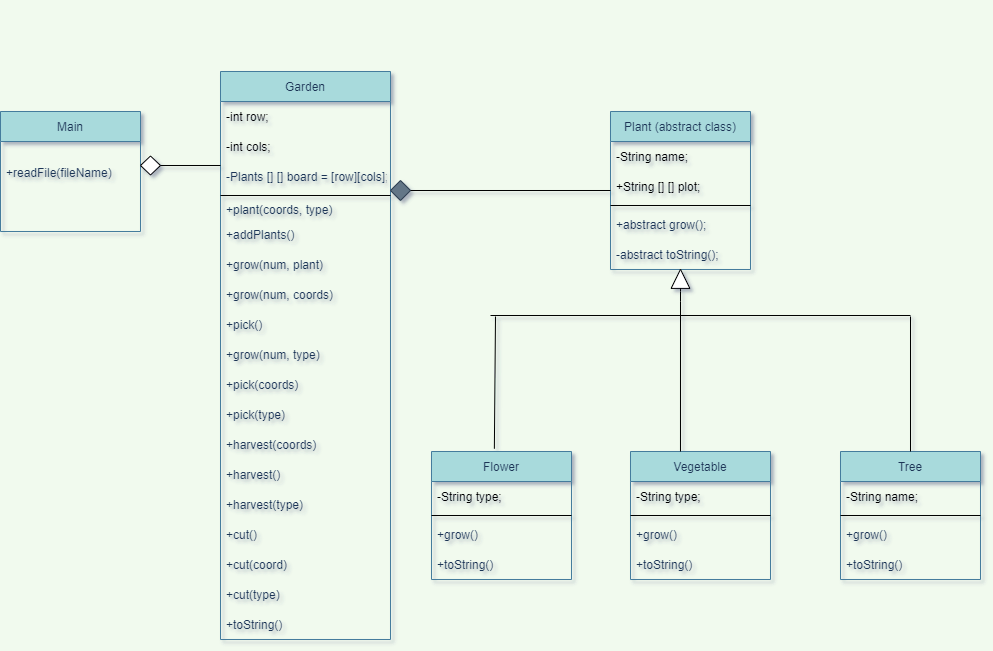

The diagram above was exported from draw.io. Its source (the exported page's mxGraphModel, read from the mxfile embedded in the PNG):
<mxGraphModel dx="1669" dy="1556" grid="1" gridSize="10" guides="1" tooltips="1" connect="1" arrows="1" fold="1" page="1" pageScale="1" pageWidth="1169" pageHeight="827" background="#F1FAEE" math="0" shadow="1">
  <root>
    <mxCell id="0" />
    <mxCell id="1" parent="0" />
    <mxCell id="9YQgHySWpV5vdl_QCbrL-2" value="Garden" style="swimlane;fontStyle=0;childLayout=stackLayout;horizontal=1;startSize=30;horizontalStack=0;resizeParent=1;resizeParentMax=0;resizeLast=0;collapsible=1;marginBottom=0;hachureGap=4;pointerEvents=0;fillColor=#A8DADC;strokeColor=#457B9D;fontColor=#1D3557;" parent="1" vertex="1">
      <mxGeometry x="290" y="-690" width="170" height="568" as="geometry">
        <mxRectangle x="260" width="70" height="30" as="alternateBounds" />
      </mxGeometry>
    </mxCell>
    <mxCell id="9YQgHySWpV5vdl_QCbrL-72" value="-int row;" style="text;align=left;verticalAlign=middle;spacingLeft=4;spacingRight=4;overflow=hidden;points=[[0,0.5],[1,0.5]];portConstraint=eastwest;rotatable=0;" parent="9YQgHySWpV5vdl_QCbrL-2" vertex="1">
      <mxGeometry y="30" width="170" height="30" as="geometry" />
    </mxCell>
    <mxCell id="3s7bqUYpfpXFT_y7yWRs-4" value="-int cols;" style="text;align=left;verticalAlign=middle;spacingLeft=4;spacingRight=4;overflow=hidden;points=[[0,0.5],[1,0.5]];portConstraint=eastwest;rotatable=0;" vertex="1" parent="9YQgHySWpV5vdl_QCbrL-2">
      <mxGeometry y="60" width="170" height="30" as="geometry" />
    </mxCell>
    <mxCell id="9YQgHySWpV5vdl_QCbrL-62" value="-Plants [] [] board = [row][cols];" style="text;strokeColor=none;fillColor=none;align=left;verticalAlign=middle;spacingLeft=4;spacingRight=4;overflow=hidden;points=[[0,0.5],[1,0.5]];portConstraint=eastwest;rotatable=0;fontColor=#1D3557;" parent="9YQgHySWpV5vdl_QCbrL-2" vertex="1">
      <mxGeometry y="90" width="170" height="30" as="geometry" />
    </mxCell>
    <mxCell id="3s7bqUYpfpXFT_y7yWRs-6" value="" style="line;strokeWidth=1;fillColor=none;align=left;verticalAlign=middle;spacingTop=-1;spacingLeft=3;spacingRight=3;rotatable=0;labelPosition=right;points=[];portConstraint=eastwest;hachureGap=4;pointerEvents=0;" vertex="1" parent="9YQgHySWpV5vdl_QCbrL-2">
      <mxGeometry y="120" width="170" height="8" as="geometry" />
    </mxCell>
    <mxCell id="9YQgHySWpV5vdl_QCbrL-3" value="+plant(coords, type)" style="text;strokeColor=none;fillColor=none;align=left;verticalAlign=middle;spacingLeft=4;spacingRight=4;overflow=hidden;points=[[0,0.5],[1,0.5]];portConstraint=eastwest;rotatable=0;fontColor=#1D3557;" parent="9YQgHySWpV5vdl_QCbrL-2" vertex="1">
      <mxGeometry y="128" width="170" height="20" as="geometry" />
    </mxCell>
    <mxCell id="9YQgHySWpV5vdl_QCbrL-88" value="+addPlants()" style="text;strokeColor=none;fillColor=none;align=left;verticalAlign=middle;spacingLeft=4;spacingRight=4;overflow=hidden;points=[[0,0.5],[1,0.5]];portConstraint=eastwest;rotatable=0;fontColor=#1D3557;" parent="9YQgHySWpV5vdl_QCbrL-2" vertex="1">
      <mxGeometry y="148" width="170" height="30" as="geometry" />
    </mxCell>
    <mxCell id="9YQgHySWpV5vdl_QCbrL-92" value="+grow(num, plant)" style="text;strokeColor=none;fillColor=none;align=left;verticalAlign=middle;spacingLeft=4;spacingRight=4;overflow=hidden;points=[[0,0.5],[1,0.5]];portConstraint=eastwest;rotatable=0;fontColor=#1D3557;" parent="9YQgHySWpV5vdl_QCbrL-2" vertex="1">
      <mxGeometry y="178" width="170" height="30" as="geometry" />
    </mxCell>
    <mxCell id="9YQgHySWpV5vdl_QCbrL-4" value="+grow(num, coords)" style="text;strokeColor=none;fillColor=none;align=left;verticalAlign=middle;spacingLeft=4;spacingRight=4;overflow=hidden;points=[[0,0.5],[1,0.5]];portConstraint=eastwest;rotatable=0;fontColor=#1D3557;" parent="9YQgHySWpV5vdl_QCbrL-2" vertex="1">
      <mxGeometry y="208" width="170" height="30" as="geometry" />
    </mxCell>
    <mxCell id="9YQgHySWpV5vdl_QCbrL-90" value="+pick()" style="text;strokeColor=none;fillColor=none;align=left;verticalAlign=middle;spacingLeft=4;spacingRight=4;overflow=hidden;points=[[0,0.5],[1,0.5]];portConstraint=eastwest;rotatable=0;fontColor=#1D3557;" parent="9YQgHySWpV5vdl_QCbrL-2" vertex="1">
      <mxGeometry y="238" width="170" height="30" as="geometry" />
    </mxCell>
    <mxCell id="9YQgHySWpV5vdl_QCbrL-93" value="+grow(num, type)" style="text;strokeColor=none;fillColor=none;align=left;verticalAlign=middle;spacingLeft=4;spacingRight=4;overflow=hidden;points=[[0,0.5],[1,0.5]];portConstraint=eastwest;rotatable=0;fontColor=#1D3557;" parent="9YQgHySWpV5vdl_QCbrL-2" vertex="1">
      <mxGeometry y="268" width="170" height="30" as="geometry" />
    </mxCell>
    <mxCell id="9YQgHySWpV5vdl_QCbrL-91" value="+pick(coords)" style="text;strokeColor=none;fillColor=none;align=left;verticalAlign=middle;spacingLeft=4;spacingRight=4;overflow=hidden;points=[[0,0.5],[1,0.5]];portConstraint=eastwest;rotatable=0;fontColor=#1D3557;" parent="9YQgHySWpV5vdl_QCbrL-2" vertex="1">
      <mxGeometry y="298" width="170" height="30" as="geometry" />
    </mxCell>
    <mxCell id="9YQgHySWpV5vdl_QCbrL-5" value="+pick(type)" style="text;strokeColor=none;fillColor=none;align=left;verticalAlign=middle;spacingLeft=4;spacingRight=4;overflow=hidden;points=[[0,0.5],[1,0.5]];portConstraint=eastwest;rotatable=0;fontColor=#1D3557;" parent="9YQgHySWpV5vdl_QCbrL-2" vertex="1">
      <mxGeometry y="328" width="170" height="30" as="geometry" />
    </mxCell>
    <mxCell id="9YQgHySWpV5vdl_QCbrL-74" value="+harvest(coords)" style="text;strokeColor=none;fillColor=none;align=left;verticalAlign=middle;spacingLeft=4;spacingRight=4;overflow=hidden;points=[[0,0.5],[1,0.5]];portConstraint=eastwest;rotatable=0;fontColor=#1D3557;" parent="9YQgHySWpV5vdl_QCbrL-2" vertex="1">
      <mxGeometry y="358" width="170" height="30" as="geometry" />
    </mxCell>
    <mxCell id="9YQgHySWpV5vdl_QCbrL-94" value="+harvest()" style="text;strokeColor=none;fillColor=none;align=left;verticalAlign=middle;spacingLeft=4;spacingRight=4;overflow=hidden;points=[[0,0.5],[1,0.5]];portConstraint=eastwest;rotatable=0;fontColor=#1D3557;" parent="9YQgHySWpV5vdl_QCbrL-2" vertex="1">
      <mxGeometry y="388" width="170" height="30" as="geometry" />
    </mxCell>
    <mxCell id="9YQgHySWpV5vdl_QCbrL-95" value="+harvest(type)" style="text;strokeColor=none;fillColor=none;align=left;verticalAlign=middle;spacingLeft=4;spacingRight=4;overflow=hidden;points=[[0,0.5],[1,0.5]];portConstraint=eastwest;rotatable=0;fontColor=#1D3557;" parent="9YQgHySWpV5vdl_QCbrL-2" vertex="1">
      <mxGeometry y="418" width="170" height="30" as="geometry" />
    </mxCell>
    <mxCell id="9YQgHySWpV5vdl_QCbrL-73" value="+cut()" style="text;strokeColor=none;fillColor=none;align=left;verticalAlign=middle;spacingLeft=4;spacingRight=4;overflow=hidden;points=[[0,0.5],[1,0.5]];portConstraint=eastwest;rotatable=0;fontColor=#1D3557;" parent="9YQgHySWpV5vdl_QCbrL-2" vertex="1">
      <mxGeometry y="448" width="170" height="30" as="geometry" />
    </mxCell>
    <mxCell id="9YQgHySWpV5vdl_QCbrL-41" value="+cut(coord)" style="text;strokeColor=none;fillColor=none;align=left;verticalAlign=middle;spacingLeft=4;spacingRight=4;overflow=hidden;points=[[0,0.5],[1,0.5]];portConstraint=eastwest;rotatable=0;fontColor=#1D3557;" parent="9YQgHySWpV5vdl_QCbrL-2" vertex="1">
      <mxGeometry y="478" width="170" height="30" as="geometry" />
    </mxCell>
    <mxCell id="3s7bqUYpfpXFT_y7yWRs-22" value="+cut(type)" style="text;strokeColor=none;fillColor=none;align=left;verticalAlign=middle;spacingLeft=4;spacingRight=4;overflow=hidden;points=[[0,0.5],[1,0.5]];portConstraint=eastwest;rotatable=0;fontColor=#1D3557;" vertex="1" parent="9YQgHySWpV5vdl_QCbrL-2">
      <mxGeometry y="508" width="170" height="30" as="geometry" />
    </mxCell>
    <mxCell id="3s7bqUYpfpXFT_y7yWRs-21" value="+toString()" style="text;strokeColor=none;fillColor=none;align=left;verticalAlign=middle;spacingLeft=4;spacingRight=4;overflow=hidden;points=[[0,0.5],[1,0.5]];portConstraint=eastwest;rotatable=0;fontColor=#1D3557;" vertex="1" parent="9YQgHySWpV5vdl_QCbrL-2">
      <mxGeometry y="538" width="170" height="30" as="geometry" />
    </mxCell>
    <mxCell id="9YQgHySWpV5vdl_QCbrL-10" value="Main" style="swimlane;fontStyle=0;childLayout=stackLayout;horizontal=1;startSize=30;horizontalStack=0;resizeParent=1;resizeParentMax=0;resizeLast=0;collapsible=1;marginBottom=0;hachureGap=4;pointerEvents=0;fillColor=#A8DADC;strokeColor=#457B9D;fontColor=#1D3557;" parent="1" vertex="1">
      <mxGeometry x="70" y="-650" width="140" height="120" as="geometry" />
    </mxCell>
    <mxCell id="9YQgHySWpV5vdl_QCbrL-13" value="+readFile(fileName)&#10;&#10;" style="text;strokeColor=none;fillColor=none;align=left;verticalAlign=middle;spacingLeft=4;spacingRight=4;overflow=hidden;points=[[0,0.5],[1,0.5]];portConstraint=eastwest;rotatable=0;fontColor=#1D3557;" parent="9YQgHySWpV5vdl_QCbrL-10" vertex="1">
      <mxGeometry y="30" width="140" height="90" as="geometry" />
    </mxCell>
    <mxCell id="9YQgHySWpV5vdl_QCbrL-14" value="Flower" style="swimlane;fontStyle=0;childLayout=stackLayout;horizontal=1;startSize=30;horizontalStack=0;resizeParent=1;resizeParentMax=0;resizeLast=0;collapsible=1;marginBottom=0;hachureGap=4;pointerEvents=0;fillColor=#A8DADC;strokeColor=#457B9D;fontColor=#1D3557;" parent="1" vertex="1">
      <mxGeometry x="501" y="-310" width="140" height="128" as="geometry">
        <mxRectangle x="500" y="40" width="70" height="30" as="alternateBounds" />
      </mxGeometry>
    </mxCell>
    <mxCell id="9YQgHySWpV5vdl_QCbrL-15" value="-String type;" style="text;align=left;verticalAlign=middle;spacingLeft=4;spacingRight=4;overflow=hidden;points=[[0,0.5],[1,0.5]];portConstraint=eastwest;rotatable=0;" parent="9YQgHySWpV5vdl_QCbrL-14" vertex="1">
      <mxGeometry y="30" width="140" height="30" as="geometry" />
    </mxCell>
    <mxCell id="3s7bqUYpfpXFT_y7yWRs-8" value="" style="line;strokeWidth=1;fillColor=none;align=left;verticalAlign=middle;spacingTop=-1;spacingLeft=3;spacingRight=3;rotatable=0;labelPosition=right;points=[];portConstraint=eastwest;hachureGap=4;pointerEvents=0;" vertex="1" parent="9YQgHySWpV5vdl_QCbrL-14">
      <mxGeometry y="60" width="140" height="8" as="geometry" />
    </mxCell>
    <mxCell id="9YQgHySWpV5vdl_QCbrL-96" value="+grow()" style="text;strokeColor=none;fillColor=none;align=left;verticalAlign=middle;spacingLeft=4;spacingRight=4;overflow=hidden;points=[[0,0.5],[1,0.5]];portConstraint=eastwest;rotatable=0;fontColor=#1D3557;" parent="9YQgHySWpV5vdl_QCbrL-14" vertex="1">
      <mxGeometry y="68" width="140" height="30" as="geometry" />
    </mxCell>
    <mxCell id="9YQgHySWpV5vdl_QCbrL-16" value="+toString()" style="text;strokeColor=none;fillColor=none;align=left;verticalAlign=middle;spacingLeft=4;spacingRight=4;overflow=hidden;points=[[0,0.5],[1,0.5]];portConstraint=eastwest;rotatable=0;fontColor=#1D3557;" parent="9YQgHySWpV5vdl_QCbrL-14" vertex="1">
      <mxGeometry y="98" width="140" height="30" as="geometry" />
    </mxCell>
    <mxCell id="9YQgHySWpV5vdl_QCbrL-18" value="Plant (abstract class)" style="swimlane;fontStyle=0;childLayout=stackLayout;horizontal=1;startSize=30;horizontalStack=0;resizeParent=1;resizeParentMax=0;resizeLast=0;collapsible=1;marginBottom=0;hachureGap=4;pointerEvents=0;fillColor=#A8DADC;strokeColor=#457B9D;fontColor=#1D3557;" parent="1" vertex="1">
      <mxGeometry x="680" y="-650" width="140" height="158" as="geometry" />
    </mxCell>
    <mxCell id="9YQgHySWpV5vdl_QCbrL-67" value="-String name;" style="text;align=left;verticalAlign=middle;spacingLeft=4;spacingRight=4;overflow=hidden;points=[[0,0.5],[1,0.5]];portConstraint=eastwest;rotatable=0;" parent="9YQgHySWpV5vdl_QCbrL-18" vertex="1">
      <mxGeometry y="30" width="140" height="30" as="geometry" />
    </mxCell>
    <mxCell id="9YQgHySWpV5vdl_QCbrL-21" value="+String [] [] plot;" style="text;align=left;verticalAlign=middle;spacingLeft=4;spacingRight=4;overflow=hidden;points=[[0,0.5],[1,0.5]];portConstraint=eastwest;rotatable=0;" parent="9YQgHySWpV5vdl_QCbrL-18" vertex="1">
      <mxGeometry y="60" width="140" height="30" as="geometry" />
    </mxCell>
    <mxCell id="3s7bqUYpfpXFT_y7yWRs-7" value="" style="line;strokeWidth=1;fillColor=none;align=left;verticalAlign=middle;spacingTop=-1;spacingLeft=3;spacingRight=3;rotatable=0;labelPosition=right;points=[];portConstraint=eastwest;hachureGap=4;pointerEvents=0;" vertex="1" parent="9YQgHySWpV5vdl_QCbrL-18">
      <mxGeometry y="90" width="140" height="8" as="geometry" />
    </mxCell>
    <mxCell id="9YQgHySWpV5vdl_QCbrL-19" value="+abstract grow();" style="text;strokeColor=none;fillColor=none;align=left;verticalAlign=middle;spacingLeft=4;spacingRight=4;overflow=hidden;points=[[0,0.5],[1,0.5]];portConstraint=eastwest;rotatable=0;fontColor=#1D3557;" parent="9YQgHySWpV5vdl_QCbrL-18" vertex="1">
      <mxGeometry y="98" width="140" height="30" as="geometry" />
    </mxCell>
    <mxCell id="9YQgHySWpV5vdl_QCbrL-20" value="-abstract toString();" style="text;strokeColor=none;fillColor=none;align=left;verticalAlign=middle;spacingLeft=4;spacingRight=4;overflow=hidden;points=[[0,0.5],[1,0.5]];portConstraint=eastwest;rotatable=0;fontColor=#1D3557;" parent="9YQgHySWpV5vdl_QCbrL-18" vertex="1">
      <mxGeometry y="128" width="140" height="30" as="geometry" />
    </mxCell>
    <mxCell id="9YQgHySWpV5vdl_QCbrL-22" value="Tree" style="swimlane;fontStyle=0;childLayout=stackLayout;horizontal=1;startSize=30;horizontalStack=0;resizeParent=1;resizeParentMax=0;resizeLast=0;collapsible=1;marginBottom=0;hachureGap=4;pointerEvents=0;fillColor=#A8DADC;strokeColor=#457B9D;fontColor=#1D3557;" parent="1" vertex="1">
      <mxGeometry x="910" y="-310" width="140" height="128" as="geometry">
        <mxRectangle x="800" y="380" width="60" height="30" as="alternateBounds" />
      </mxGeometry>
    </mxCell>
    <mxCell id="9YQgHySWpV5vdl_QCbrL-24" value="-String name;" style="text;align=left;verticalAlign=middle;spacingLeft=4;spacingRight=4;overflow=hidden;points=[[0,0.5],[1,0.5]];portConstraint=eastwest;rotatable=0;" parent="9YQgHySWpV5vdl_QCbrL-22" vertex="1">
      <mxGeometry y="30" width="140" height="30" as="geometry" />
    </mxCell>
    <mxCell id="3s7bqUYpfpXFT_y7yWRs-9" value="" style="line;strokeWidth=1;fillColor=none;align=left;verticalAlign=middle;spacingTop=-1;spacingLeft=3;spacingRight=3;rotatable=0;labelPosition=right;points=[];portConstraint=eastwest;hachureGap=4;pointerEvents=0;" vertex="1" parent="9YQgHySWpV5vdl_QCbrL-22">
      <mxGeometry y="60" width="140" height="8" as="geometry" />
    </mxCell>
    <mxCell id="9YQgHySWpV5vdl_QCbrL-23" value="+grow()" style="text;strokeColor=none;fillColor=none;align=left;verticalAlign=middle;spacingLeft=4;spacingRight=4;overflow=hidden;points=[[0,0.5],[1,0.5]];portConstraint=eastwest;rotatable=0;fontColor=#1D3557;" parent="9YQgHySWpV5vdl_QCbrL-22" vertex="1">
      <mxGeometry y="68" width="140" height="30" as="geometry" />
    </mxCell>
    <mxCell id="9YQgHySWpV5vdl_QCbrL-25" value="+toString()" style="text;strokeColor=none;fillColor=none;align=left;verticalAlign=middle;spacingLeft=4;spacingRight=4;overflow=hidden;points=[[0,0.5],[1,0.5]];portConstraint=eastwest;rotatable=0;fontColor=#1D3557;" parent="9YQgHySWpV5vdl_QCbrL-22" vertex="1">
      <mxGeometry y="98" width="140" height="30" as="geometry" />
    </mxCell>
    <mxCell id="9YQgHySWpV5vdl_QCbrL-26" value="Vegetable" style="swimlane;fontStyle=0;childLayout=stackLayout;horizontal=1;startSize=30;horizontalStack=0;resizeParent=1;resizeParentMax=0;resizeLast=0;collapsible=1;marginBottom=0;hachureGap=4;pointerEvents=0;fillColor=#A8DADC;strokeColor=#457B9D;fontColor=#1D3557;" parent="1" vertex="1">
      <mxGeometry x="700" y="-310" width="140" height="128" as="geometry">
        <mxRectangle x="620" y="380" width="90" height="30" as="alternateBounds" />
      </mxGeometry>
    </mxCell>
    <mxCell id="9YQgHySWpV5vdl_QCbrL-28" value="-String type;" style="text;align=left;verticalAlign=middle;spacingLeft=4;spacingRight=4;overflow=hidden;points=[[0,0.5],[1,0.5]];portConstraint=eastwest;rotatable=0;" parent="9YQgHySWpV5vdl_QCbrL-26" vertex="1">
      <mxGeometry y="30" width="140" height="30" as="geometry" />
    </mxCell>
    <mxCell id="3s7bqUYpfpXFT_y7yWRs-10" value="" style="line;strokeWidth=1;fillColor=none;align=left;verticalAlign=middle;spacingTop=-1;spacingLeft=3;spacingRight=3;rotatable=0;labelPosition=right;points=[];portConstraint=eastwest;hachureGap=4;pointerEvents=0;" vertex="1" parent="9YQgHySWpV5vdl_QCbrL-26">
      <mxGeometry y="60" width="140" height="8" as="geometry" />
    </mxCell>
    <mxCell id="9YQgHySWpV5vdl_QCbrL-27" value="+grow()" style="text;strokeColor=none;fillColor=none;align=left;verticalAlign=middle;spacingLeft=4;spacingRight=4;overflow=hidden;points=[[0,0.5],[1,0.5]];portConstraint=eastwest;rotatable=0;fontColor=#1D3557;" parent="9YQgHySWpV5vdl_QCbrL-26" vertex="1">
      <mxGeometry y="68" width="140" height="30" as="geometry" />
    </mxCell>
    <mxCell id="9YQgHySWpV5vdl_QCbrL-29" value="+toString()" style="text;strokeColor=none;fillColor=none;align=left;verticalAlign=middle;spacingLeft=4;spacingRight=4;overflow=hidden;points=[[0,0.5],[1,0.5]];portConstraint=eastwest;rotatable=0;fontColor=#1D3557;" parent="9YQgHySWpV5vdl_QCbrL-26" vertex="1">
      <mxGeometry y="98" width="140" height="30" as="geometry" />
    </mxCell>
    <mxCell id="9YQgHySWpV5vdl_QCbrL-45" value="" style="rhombus;whiteSpace=wrap;html=1;hachureGap=4;pointerEvents=0;fillColor=#647687;strokeColor=#314354;fontColor=#ffffff;arcSize=0;" parent="1" vertex="1">
      <mxGeometry x="460" y="-581" width="20" height="20" as="geometry" />
    </mxCell>
    <mxCell id="9YQgHySWpV5vdl_QCbrL-47" value="" style="triangle;whiteSpace=wrap;html=1;hachureGap=4;pointerEvents=0;rotation=-90;" parent="1" vertex="1">
      <mxGeometry x="740.47" y="-491.99999999999994" width="19.06" height="18.76" as="geometry" />
    </mxCell>
    <mxCell id="3s7bqUYpfpXFT_y7yWRs-11" value="" style="line;strokeWidth=1;fillColor=none;align=left;verticalAlign=middle;spacingTop=-1;spacingLeft=3;spacingRight=3;rotatable=0;labelPosition=right;points=[];portConstraint=eastwest;hachureGap=4;pointerEvents=0;" vertex="1" parent="1">
      <mxGeometry x="480" y="-761" width="200" height="380" as="geometry" />
    </mxCell>
    <mxCell id="3s7bqUYpfpXFT_y7yWRs-13" value="" style="endArrow=none;html=1;startSize=14;endSize=14;sourcePerimeterSpacing=8;targetPerimeterSpacing=8;exitX=0;exitY=0.5;exitDx=0;exitDy=0;exitPerimeter=0;entryX=0.449;entryY=-0.022;entryDx=0;entryDy=0;entryPerimeter=0;" edge="1" parent="1" target="9YQgHySWpV5vdl_QCbrL-14">
      <mxGeometry width="50" height="50" relative="1" as="geometry">
        <mxPoint x="565" y="-445" as="sourcePoint" />
        <mxPoint x="600" y="-540" as="targetPoint" />
      </mxGeometry>
    </mxCell>
    <mxCell id="3s7bqUYpfpXFT_y7yWRs-15" value="" style="endArrow=none;html=1;startSize=14;endSize=14;sourcePerimeterSpacing=8;targetPerimeterSpacing=8;entryX=1;entryY=0.5;entryDx=0;entryDy=0;entryPerimeter=0;exitX=0.5;exitY=0;exitDx=0;exitDy=0;" edge="1" parent="1" source="9YQgHySWpV5vdl_QCbrL-22">
      <mxGeometry width="50" height="50" relative="1" as="geometry">
        <mxPoint x="550" y="-490" as="sourcePoint" />
        <mxPoint x="980" y="-445" as="targetPoint" />
      </mxGeometry>
    </mxCell>
    <mxCell id="3s7bqUYpfpXFT_y7yWRs-17" value="" style="line;strokeWidth=1;fillColor=none;align=left;verticalAlign=middle;spacingTop=-1;spacingLeft=3;spacingRight=3;rotatable=0;labelPosition=right;points=[];portConstraint=eastwest;hachureGap=4;pointerEvents=0;" vertex="1" parent="1">
      <mxGeometry x="230" y="-600" width="60" height="8" as="geometry" />
    </mxCell>
    <mxCell id="3s7bqUYpfpXFT_y7yWRs-19" value="" style="rhombus;whiteSpace=wrap;html=1;hachureGap=4;pointerEvents=0;arcSize=0;" vertex="1" parent="1">
      <mxGeometry x="210" y="-605.5" width="20" height="19" as="geometry" />
    </mxCell>
    <mxCell id="3s7bqUYpfpXFT_y7yWRs-24" value="" style="endArrow=none;html=1;startSize=14;endSize=14;sourcePerimeterSpacing=8;targetPerimeterSpacing=8;entryX=0;entryY=0.5;entryDx=0;entryDy=0;exitX=0.357;exitY=0;exitDx=0;exitDy=0;exitPerimeter=0;" edge="1" parent="1" source="9YQgHySWpV5vdl_QCbrL-26" target="9YQgHySWpV5vdl_QCbrL-47">
      <mxGeometry width="50" height="50" relative="1" as="geometry">
        <mxPoint x="750" y="-445" as="sourcePoint" />
        <mxPoint x="809.52" y="-500" as="targetPoint" />
        <Array as="points">
          <mxPoint x="750" y="-470" />
        </Array>
      </mxGeometry>
    </mxCell>
    <mxCell id="3s7bqUYpfpXFT_y7yWRs-25" value="" style="line;strokeWidth=1;fillColor=none;align=left;verticalAlign=middle;spacingTop=-1;spacingLeft=3;spacingRight=3;rotatable=0;labelPosition=right;points=[];portConstraint=eastwest;hachureGap=4;pointerEvents=0;" vertex="1" parent="1">
      <mxGeometry x="560" y="-450" width="420" height="8" as="geometry" />
    </mxCell>
  </root>
</mxGraphModel>